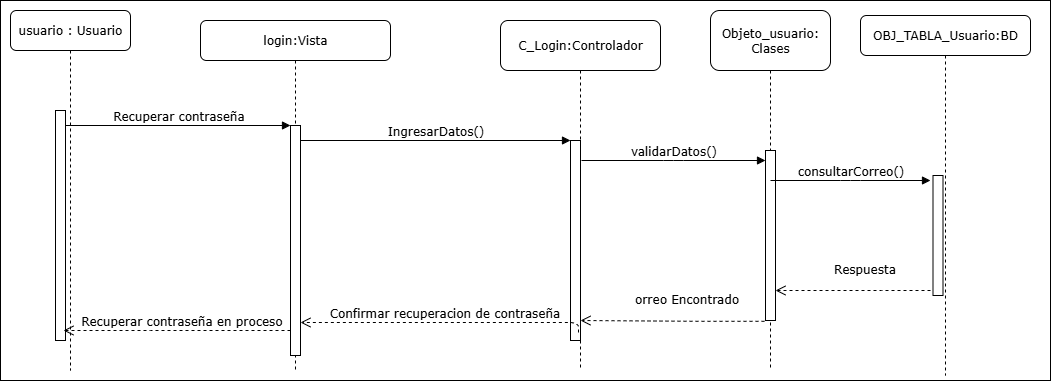

The diagram above was exported from draw.io. Its source (the exported page's mxGraphModel, read from the mxfile embedded in the PNG):
<mxGraphModel dx="1426" dy="785" grid="1" gridSize="10" guides="1" tooltips="1" connect="1" arrows="1" fold="1" page="1" pageScale="1" pageWidth="1100" pageHeight="850" background="none" math="0" shadow="0">
  <root>
    <mxCell id="0" />
    <mxCell id="1" parent="0" />
    <mxCell id="5yB9abvb0Np2FGrC4anv-91" value="" style="rounded=0;whiteSpace=wrap;html=1;" vertex="1" parent="1">
      <mxGeometry x="70" y="70" width="1050" height="380" as="geometry" />
    </mxCell>
    <mxCell id="5yB9abvb0Np2FGrC4anv-2" value="OBJ_TABLA_Usuario:BD" style="shape=umlLifeline;perimeter=lifelinePerimeter;whiteSpace=wrap;html=1;container=1;collapsible=0;recursiveResize=0;outlineConnect=0;rounded=1;shadow=0;comic=0;labelBackgroundColor=none;strokeWidth=1;fontFamily=Verdana;fontSize=12;align=center;" vertex="1" parent="1">
      <mxGeometry x="930" y="85" width="170" height="360" as="geometry" />
    </mxCell>
    <mxCell id="7baba1c4bc27f4b0-19" value="" style="html=1;points=[];perimeter=orthogonalPerimeter;rounded=0;shadow=0;comic=0;labelBackgroundColor=none;strokeWidth=1;fontFamily=Verdana;fontSize=12;align=center;" parent="5yB9abvb0Np2FGrC4anv-2" vertex="1">
      <mxGeometry x="72.5" y="160" width="10" height="120" as="geometry" />
    </mxCell>
    <mxCell id="7baba1c4bc27f4b0-2" value="login:Vista" style="shape=umlLifeline;perimeter=lifelinePerimeter;whiteSpace=wrap;html=1;container=1;collapsible=0;recursiveResize=0;outlineConnect=0;rounded=1;shadow=0;comic=0;labelBackgroundColor=none;strokeWidth=1;fontFamily=Verdana;fontSize=12;align=center;" parent="1" vertex="1">
      <mxGeometry x="270" y="90" width="190" height="350" as="geometry" />
    </mxCell>
    <mxCell id="7baba1c4bc27f4b0-10" value="" style="html=1;points=[];perimeter=orthogonalPerimeter;rounded=0;shadow=0;comic=0;labelBackgroundColor=none;strokeWidth=1;fontFamily=Verdana;fontSize=12;align=center;" parent="7baba1c4bc27f4b0-2" vertex="1">
      <mxGeometry x="90" y="105" width="10" height="230" as="geometry" />
    </mxCell>
    <mxCell id="7baba1c4bc27f4b0-3" value="C_Login:Controlador" style="shape=umlLifeline;perimeter=lifelinePerimeter;whiteSpace=wrap;html=1;container=1;collapsible=0;recursiveResize=0;outlineConnect=0;rounded=1;shadow=0;comic=0;labelBackgroundColor=none;strokeWidth=1;fontFamily=Verdana;fontSize=12;align=center;size=50;" parent="1" vertex="1">
      <mxGeometry x="570" y="90" width="160" height="350" as="geometry" />
    </mxCell>
    <mxCell id="7baba1c4bc27f4b0-13" value="" style="html=1;points=[];perimeter=orthogonalPerimeter;rounded=0;shadow=0;comic=0;labelBackgroundColor=none;strokeWidth=1;fontFamily=Verdana;fontSize=12;align=center;" parent="7baba1c4bc27f4b0-3" vertex="1">
      <mxGeometry x="70" y="120" width="10" height="200" as="geometry" />
    </mxCell>
    <mxCell id="7baba1c4bc27f4b0-4" value="Objeto_usuario:&lt;div&gt;Clases&lt;/div&gt;" style="shape=umlLifeline;perimeter=lifelinePerimeter;whiteSpace=wrap;html=1;container=1;collapsible=0;recursiveResize=0;outlineConnect=0;rounded=1;shadow=0;comic=0;labelBackgroundColor=none;strokeWidth=1;fontFamily=Verdana;fontSize=12;align=center;size=60;" parent="1" vertex="1">
      <mxGeometry x="780" y="80" width="120" height="360" as="geometry" />
    </mxCell>
    <mxCell id="7baba1c4bc27f4b0-16" value="" style="html=1;points=[];perimeter=orthogonalPerimeter;rounded=0;shadow=0;comic=0;labelBackgroundColor=none;strokeWidth=1;fontFamily=Verdana;fontSize=12;align=center;" parent="7baba1c4bc27f4b0-4" vertex="1">
      <mxGeometry x="55" y="140" width="10" height="170" as="geometry" />
    </mxCell>
    <mxCell id="5yB9abvb0Np2FGrC4anv-7" value="orreo Encontrado" style="html=1;verticalAlign=bottom;endArrow=open;dashed=1;endSize=8;labelBackgroundColor=none;fontFamily=Verdana;fontSize=12;edgeStyle=elbowEdgeStyle;elbow=horizontal;entryX=1.4;entryY=0.76;entryDx=0;entryDy=0;entryPerimeter=0;exitX=0.3;exitY=0.84;exitDx=0;exitDy=0;exitPerimeter=0;" edge="1" parent="7baba1c4bc27f4b0-4">
      <mxGeometry x="-0.1472" y="-12" relative="1" as="geometry">
        <mxPoint x="-130" y="310" as="targetPoint" />
        <Array as="points">
          <mxPoint x="-14" y="188" />
        </Array>
        <mxPoint x="54" y="310.79999999999995" as="sourcePoint" />
        <mxPoint as="offset" />
      </mxGeometry>
    </mxCell>
    <mxCell id="5yB9abvb0Np2FGrC4anv-89" value="consultarCorreo()" style="html=1;verticalAlign=bottom;endArrow=block;labelBackgroundColor=none;fontFamily=Verdana;fontSize=12;edgeStyle=elbowEdgeStyle;elbow=vertical;exitX=1.1;exitY=0.1;exitDx=0;exitDy=0;exitPerimeter=0;" edge="1" parent="7baba1c4bc27f4b0-4">
      <mxGeometry relative="1" as="geometry">
        <mxPoint x="60" y="170" as="sourcePoint" />
        <Array as="points" />
        <mxPoint x="220" y="170" as="targetPoint" />
      </mxGeometry>
    </mxCell>
    <mxCell id="5yB9abvb0Np2FGrC4anv-90" value="Respuesta" style="html=1;verticalAlign=bottom;endArrow=open;dashed=1;endSize=8;labelBackgroundColor=none;fontFamily=Verdana;fontSize=12;edgeStyle=elbowEdgeStyle;elbow=horizontal;entryX=1.4;entryY=0.76;entryDx=0;entryDy=0;entryPerimeter=0;" edge="1" parent="7baba1c4bc27f4b0-4">
      <mxGeometry x="-0.1472" y="-12" relative="1" as="geometry">
        <mxPoint x="65" y="280" as="targetPoint" />
        <Array as="points">
          <mxPoint x="181" y="158" />
        </Array>
        <mxPoint x="220" y="280" as="sourcePoint" />
        <mxPoint as="offset" />
      </mxGeometry>
    </mxCell>
    <mxCell id="7baba1c4bc27f4b0-8" value="usuario : Usuario" style="shape=umlLifeline;perimeter=lifelinePerimeter;whiteSpace=wrap;html=1;container=1;collapsible=0;recursiveResize=0;outlineConnect=0;rounded=1;shadow=0;comic=0;labelBackgroundColor=none;strokeWidth=1;fontFamily=Verdana;fontSize=12;align=center;" parent="1" vertex="1">
      <mxGeometry x="80" y="80" width="120" height="360" as="geometry" />
    </mxCell>
    <mxCell id="7baba1c4bc27f4b0-9" value="" style="html=1;points=[];perimeter=orthogonalPerimeter;rounded=0;shadow=0;comic=0;labelBackgroundColor=none;strokeWidth=1;fontFamily=Verdana;fontSize=12;align=center;" parent="7baba1c4bc27f4b0-8" vertex="1">
      <mxGeometry x="45" y="100" width="10" height="230" as="geometry" />
    </mxCell>
    <mxCell id="7baba1c4bc27f4b0-17" value="validarDatos()" style="html=1;verticalAlign=bottom;endArrow=block;labelBackgroundColor=none;fontFamily=Verdana;fontSize=12;edgeStyle=elbowEdgeStyle;elbow=vertical;exitX=1.1;exitY=0.1;exitDx=0;exitDy=0;exitPerimeter=0;" parent="1" source="7baba1c4bc27f4b0-13" target="7baba1c4bc27f4b0-16" edge="1">
      <mxGeometry relative="1" as="geometry">
        <mxPoint x="510" y="220" as="sourcePoint" />
        <Array as="points" />
      </mxGeometry>
    </mxCell>
    <mxCell id="7baba1c4bc27f4b0-30" value="Recuperar contraseña en proceso" style="html=1;verticalAlign=bottom;endArrow=open;dashed=1;endSize=8;labelBackgroundColor=none;fontFamily=Verdana;fontSize=12;edgeStyle=elbowEdgeStyle;elbow=vertical;" parent="1" source="7baba1c4bc27f4b0-10" edge="1">
      <mxGeometry x="-0.0418" relative="1" as="geometry">
        <mxPoint x="133" y="400" as="targetPoint" />
        <Array as="points">
          <mxPoint x="210" y="400" />
        </Array>
        <mxPoint x="870" y="600" as="sourcePoint" />
        <mxPoint as="offset" />
      </mxGeometry>
    </mxCell>
    <mxCell id="7baba1c4bc27f4b0-11" value="Recuperar contraseña" style="html=1;verticalAlign=bottom;endArrow=block;entryX=0;entryY=0;labelBackgroundColor=none;fontFamily=Verdana;fontSize=12;edgeStyle=elbowEdgeStyle;elbow=vertical;" parent="1" source="7baba1c4bc27f4b0-9" target="7baba1c4bc27f4b0-10" edge="1">
      <mxGeometry relative="1" as="geometry">
        <mxPoint x="220" y="190" as="sourcePoint" />
      </mxGeometry>
    </mxCell>
    <mxCell id="7baba1c4bc27f4b0-14" value="IngresarDatos()" style="html=1;verticalAlign=bottom;endArrow=block;entryX=0;entryY=0;labelBackgroundColor=none;fontFamily=Verdana;fontSize=12;edgeStyle=elbowEdgeStyle;elbow=vertical;" parent="1" source="7baba1c4bc27f4b0-10" target="7baba1c4bc27f4b0-13" edge="1">
      <mxGeometry relative="1" as="geometry">
        <mxPoint x="370" y="200" as="sourcePoint" />
      </mxGeometry>
    </mxCell>
    <mxCell id="5yB9abvb0Np2FGrC4anv-64" value="Confirmar recuperacion de contraseña" style="html=1;verticalAlign=bottom;endArrow=open;dashed=1;endSize=8;labelBackgroundColor=none;fontFamily=Verdana;fontSize=12;edgeStyle=elbowEdgeStyle;elbow=vertical;entryX=1;entryY=0.857;entryDx=0;entryDy=0;entryPerimeter=0;exitX=0.8;exitY=0.96;exitDx=0;exitDy=0;exitPerimeter=0;" edge="1" parent="1" source="7baba1c4bc27f4b0-13" target="7baba1c4bc27f4b0-10">
      <mxGeometry relative="1" as="geometry">
        <mxPoint x="400" y="392" as="targetPoint" />
        <Array as="points">
          <mxPoint x="485" y="392" />
          <mxPoint x="455" y="312" />
        </Array>
        <mxPoint x="580" y="392" as="sourcePoint" />
      </mxGeometry>
    </mxCell>
  </root>
</mxGraphModel>